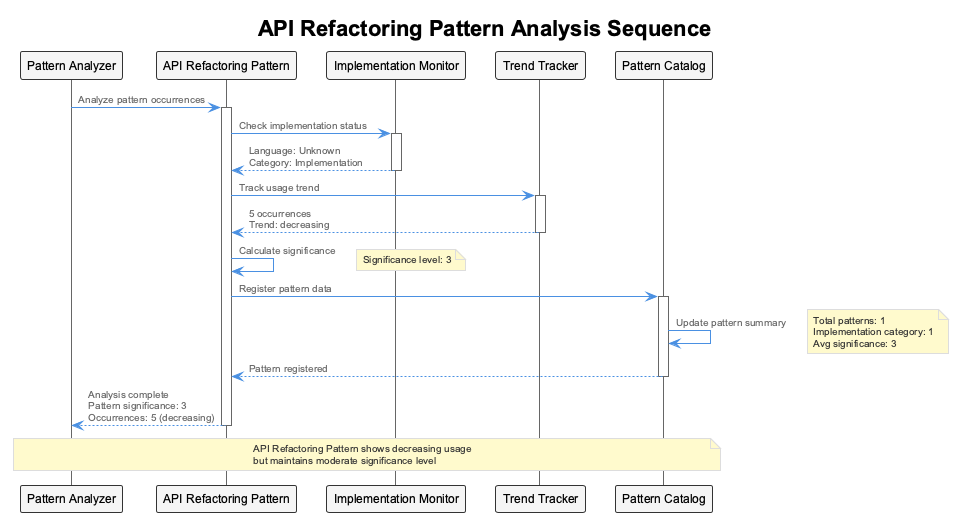

The diagram above was rendered by PlantUML. Its source (embedded in the PNG):
@startuml
!include /Users/q284340/Agentic/coding/docs/puml/_standard-style.puml

title API Refactoring Pattern Analysis Sequence

participant "Pattern Analyzer" as PA
participant "API Refactoring Pattern" as ARP
participant "Implementation Monitor" as IM
participant "Trend Tracker" as TT
participant "Pattern Catalog" as PC

PA -> ARP: Analyze pattern occurrences
activate ARP

ARP -> IM: Check implementation status
activate IM
IM --> ARP: Language: Unknown\nCategory: Implementation
deactivate IM

ARP -> TT: Track usage trend
activate TT
TT --> ARP: 5 occurrences\nTrend: decreasing
deactivate TT

ARP -> ARP: Calculate significance
note right: Significance level: 3

ARP -> PC: Register pattern data
activate PC

PC -> PC: Update pattern summary
note right: Total patterns: 1\nImplementation category: 1\nAvg significance: 3

PC --> ARP: Pattern registered
deactivate PC

ARP --> PA: Analysis complete\nPattern significance: 3\nOccurrences: 5 (decreasing)
deactivate ARP

note over PA, PC: API Refactoring Pattern shows decreasing usage\nbut maintains moderate significance level

@enduml